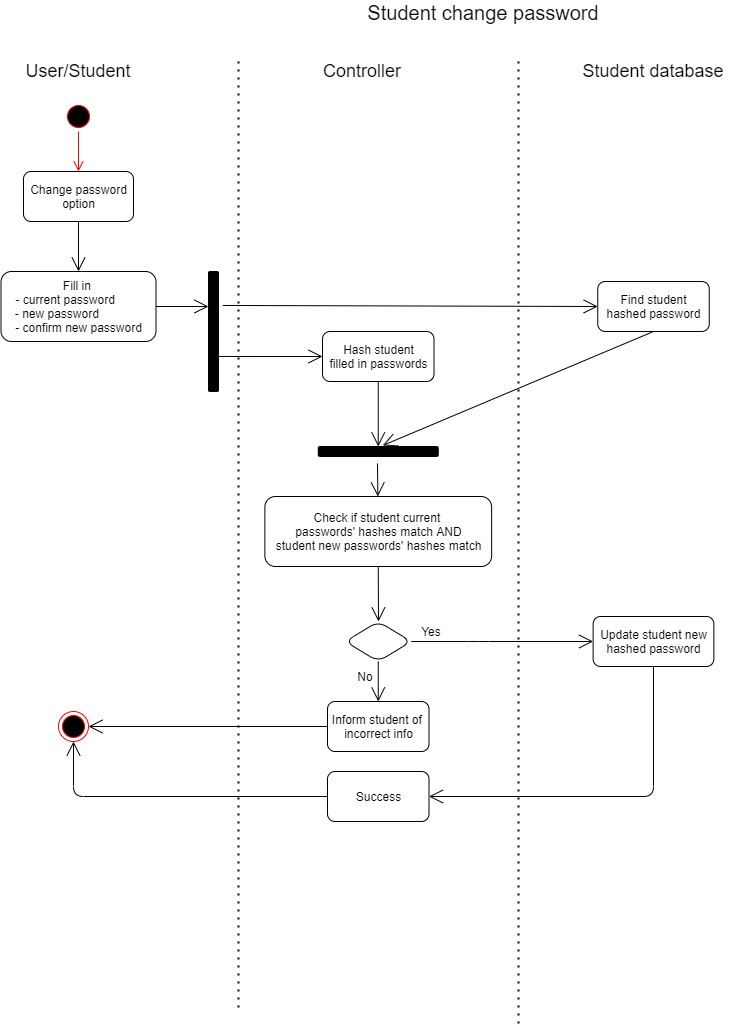

The diagram above was exported from draw.io. Its source (the exported page's mxGraphModel, read from the mxfile embedded in the PNG):
<mxGraphModel dx="1021" dy="529" grid="1" gridSize="10" guides="1" tooltips="1" connect="1" arrows="1" fold="1" page="1" pageScale="1" pageWidth="827" pageHeight="1169" math="0" shadow="0">
  <root>
    <mxCell id="0" />
    <mxCell id="1" parent="0" />
    <mxCell id="Vd4Y22naGTQQr9IHj9u7-1" value="&lt;font style=&quot;font-size: 20px&quot;&gt;Student change password&lt;/font&gt;" style="text;html=1;strokeColor=none;fillColor=none;align=center;verticalAlign=middle;whiteSpace=wrap;rounded=0;" vertex="1" parent="1">
      <mxGeometry x="390" y="21" width="290" height="20" as="geometry" />
    </mxCell>
    <mxCell id="Vd4Y22naGTQQr9IHj9u7-2" value="&lt;font style=&quot;font-size: 18px&quot;&gt;User/Student&lt;/font&gt;" style="text;html=1;strokeColor=none;fillColor=none;align=center;verticalAlign=middle;whiteSpace=wrap;rounded=0;" vertex="1" parent="1">
      <mxGeometry x="90" y="80" width="80" height="20" as="geometry" />
    </mxCell>
    <mxCell id="Vd4Y22naGTQQr9IHj9u7-3" value="&lt;font style=&quot;font-size: 18px&quot;&gt;Controller&lt;/font&gt;" style="text;html=1;strokeColor=none;fillColor=none;align=center;verticalAlign=middle;whiteSpace=wrap;rounded=0;" vertex="1" parent="1">
      <mxGeometry x="374" y="80" width="80" height="20" as="geometry" />
    </mxCell>
    <mxCell id="Vd4Y22naGTQQr9IHj9u7-4" value="&lt;span style=&quot;font-size: 18px&quot;&gt;Student database&lt;/span&gt;" style="text;html=1;strokeColor=none;fillColor=none;align=center;verticalAlign=middle;whiteSpace=wrap;rounded=0;" vertex="1" parent="1">
      <mxGeometry x="630" y="80" width="150" height="20" as="geometry" />
    </mxCell>
    <mxCell id="Vd4Y22naGTQQr9IHj9u7-5" value="" style="endArrow=none;dashed=1;html=1;dashPattern=1 3;strokeWidth=2;" edge="1" parent="1">
      <mxGeometry width="50" height="50" relative="1" as="geometry">
        <mxPoint x="290" y="80" as="sourcePoint" />
        <mxPoint x="290" y="1031" as="targetPoint" />
      </mxGeometry>
    </mxCell>
    <mxCell id="Vd4Y22naGTQQr9IHj9u7-6" value="" style="endArrow=none;dashed=1;html=1;dashPattern=1 3;strokeWidth=2;" edge="1" parent="1">
      <mxGeometry width="50" height="50" relative="1" as="geometry">
        <mxPoint x="570" y="80" as="sourcePoint" />
        <mxPoint x="570" y="1043" as="targetPoint" />
      </mxGeometry>
    </mxCell>
    <mxCell id="Vd4Y22naGTQQr9IHj9u7-10" value="" style="ellipse;html=1;shape=startState;fillColor=#000000;strokeColor=#ff0000;" vertex="1" parent="1">
      <mxGeometry x="115" y="120" width="30" height="30" as="geometry" />
    </mxCell>
    <mxCell id="Vd4Y22naGTQQr9IHj9u7-11" value="" style="edgeStyle=orthogonalEdgeStyle;html=1;verticalAlign=bottom;endArrow=open;endSize=8;strokeColor=#ff0000;" edge="1" source="Vd4Y22naGTQQr9IHj9u7-10" parent="1">
      <mxGeometry relative="1" as="geometry">
        <mxPoint x="130" y="190" as="targetPoint" />
      </mxGeometry>
    </mxCell>
    <mxCell id="Vd4Y22naGTQQr9IHj9u7-121" value="Change password&lt;br&gt;option" style="html=1;rounded=1;fillColor=#FFFFFF;" vertex="1" parent="1">
      <mxGeometry x="75" y="190" width="110" height="50" as="geometry" />
    </mxCell>
    <mxCell id="Vd4Y22naGTQQr9IHj9u7-122" value="Fill in&amp;nbsp;&lt;br&gt;- current password&amp;nbsp; &amp;nbsp; &amp;nbsp; &amp;nbsp;&amp;nbsp;&lt;br&gt;- new password&amp;nbsp; &amp;nbsp; &amp;nbsp; &amp;nbsp; &amp;nbsp; &amp;nbsp; &amp;nbsp;&lt;br&gt;- confirm new password" style="html=1;rounded=1;fillColor=#FFFFFF;" vertex="1" parent="1">
      <mxGeometry x="52.5" y="290" width="155" height="70" as="geometry" />
    </mxCell>
    <mxCell id="Vd4Y22naGTQQr9IHj9u7-123" value="" style="endArrow=open;endFill=1;endSize=12;html=1;exitX=0.5;exitY=1;exitDx=0;exitDy=0;entryX=0.5;entryY=0;entryDx=0;entryDy=0;" edge="1" parent="1" source="Vd4Y22naGTQQr9IHj9u7-121" target="Vd4Y22naGTQQr9IHj9u7-122">
      <mxGeometry width="160" relative="1" as="geometry">
        <mxPoint x="360" y="320" as="sourcePoint" />
        <mxPoint x="520" y="320" as="targetPoint" />
      </mxGeometry>
    </mxCell>
    <mxCell id="Vd4Y22naGTQQr9IHj9u7-124" value="Hash student&lt;br&gt;filled in passwords" style="html=1;rounded=1;fillColor=#FFFFFF;" vertex="1" parent="1">
      <mxGeometry x="374" y="350" width="111.5" height="50" as="geometry" />
    </mxCell>
    <mxCell id="Vd4Y22naGTQQr9IHj9u7-125" value="" style="endArrow=open;endFill=1;endSize=12;html=1;exitX=1;exitY=0.5;exitDx=0;exitDy=0;" edge="1" parent="1" source="Vd4Y22naGTQQr9IHj9u7-122" target="Vd4Y22naGTQQr9IHj9u7-128">
      <mxGeometry width="160" relative="1" as="geometry">
        <mxPoint x="140" y="250" as="sourcePoint" />
        <mxPoint x="140" y="300" as="targetPoint" />
      </mxGeometry>
    </mxCell>
    <mxCell id="Vd4Y22naGTQQr9IHj9u7-126" value="Find student&lt;br&gt;hashed password" style="html=1;rounded=1;fillColor=#FFFFFF;" vertex="1" parent="1">
      <mxGeometry x="649.25" y="300" width="111.5" height="50" as="geometry" />
    </mxCell>
    <mxCell id="Vd4Y22naGTQQr9IHj9u7-127" value="" style="endArrow=open;endFill=1;endSize=12;html=1;exitX=1.429;exitY=0.283;exitDx=0;exitDy=0;entryX=0;entryY=0.5;entryDx=0;entryDy=0;exitPerimeter=0;" edge="1" parent="1" source="Vd4Y22naGTQQr9IHj9u7-128" target="Vd4Y22naGTQQr9IHj9u7-126">
      <mxGeometry width="160" relative="1" as="geometry">
        <mxPoint x="217.5" y="335" as="sourcePoint" />
        <mxPoint x="384" y="335" as="targetPoint" />
      </mxGeometry>
    </mxCell>
    <mxCell id="Vd4Y22naGTQQr9IHj9u7-128" value="" style="html=1;points=[];perimeter=orthogonalPerimeter;rounded=1;rotation=0;fillColor=#000000;" vertex="1" parent="1">
      <mxGeometry x="260" y="290" width="10" height="120" as="geometry" />
    </mxCell>
    <mxCell id="Vd4Y22naGTQQr9IHj9u7-129" value="" style="endArrow=open;endFill=1;endSize=12;html=1;exitX=0.959;exitY=0.708;exitDx=0;exitDy=0;exitPerimeter=0;entryX=0;entryY=0.5;entryDx=0;entryDy=0;" edge="1" parent="1" source="Vd4Y22naGTQQr9IHj9u7-128" target="Vd4Y22naGTQQr9IHj9u7-124">
      <mxGeometry width="160" relative="1" as="geometry">
        <mxPoint x="217.5" y="335" as="sourcePoint" />
        <mxPoint x="270" y="335" as="targetPoint" />
      </mxGeometry>
    </mxCell>
    <mxCell id="Vd4Y22naGTQQr9IHj9u7-130" value="" style="html=1;points=[];perimeter=orthogonalPerimeter;rounded=1;rotation=90;fillColor=#000000;" vertex="1" parent="1">
      <mxGeometry x="424.75" y="410" width="10" height="120" as="geometry" />
    </mxCell>
    <mxCell id="Vd4Y22naGTQQr9IHj9u7-131" value="" style="endArrow=open;endFill=1;endSize=12;html=1;exitX=0.5;exitY=1;exitDx=0;exitDy=0;" edge="1" parent="1" source="Vd4Y22naGTQQr9IHj9u7-124" target="Vd4Y22naGTQQr9IHj9u7-130">
      <mxGeometry width="160" relative="1" as="geometry">
        <mxPoint x="279.5899999999999" y="384.96000000000004" as="sourcePoint" />
        <mxPoint x="384" y="385" as="targetPoint" />
      </mxGeometry>
    </mxCell>
    <mxCell id="Vd4Y22naGTQQr9IHj9u7-132" value="" style="endArrow=open;endFill=1;endSize=12;html=1;exitX=0.5;exitY=1;exitDx=0;exitDy=0;entryX=-0.106;entryY=0.462;entryDx=0;entryDy=0;entryPerimeter=0;" edge="1" parent="1" source="Vd4Y22naGTQQr9IHj9u7-126" target="Vd4Y22naGTQQr9IHj9u7-130">
      <mxGeometry width="160" relative="1" as="geometry">
        <mxPoint x="439.75" y="410" as="sourcePoint" />
        <mxPoint x="439.75" y="475" as="targetPoint" />
      </mxGeometry>
    </mxCell>
    <mxCell id="Vd4Y22naGTQQr9IHj9u7-133" value="Check if&amp;nbsp;student current &lt;br&gt;passwords' hashes match AND&lt;br&gt;student new passwords' hashes match" style="html=1;rounded=1;fillColor=#FFFFFF;" vertex="1" parent="1">
      <mxGeometry x="316.38" y="515" width="226.75" height="70" as="geometry" />
    </mxCell>
    <mxCell id="Vd4Y22naGTQQr9IHj9u7-134" value="" style="endArrow=open;endFill=1;endSize=12;html=1;" edge="1" parent="1" target="Vd4Y22naGTQQr9IHj9u7-133">
      <mxGeometry width="160" relative="1" as="geometry">
        <mxPoint x="429" y="482" as="sourcePoint" />
        <mxPoint x="439.75" y="475" as="targetPoint" />
      </mxGeometry>
    </mxCell>
    <mxCell id="Vd4Y22naGTQQr9IHj9u7-135" value="" style="endArrow=open;endFill=1;endSize=12;html=1;exitX=0.5;exitY=1;exitDx=0;exitDy=0;" edge="1" parent="1" source="Vd4Y22naGTQQr9IHj9u7-133">
      <mxGeometry width="160" relative="1" as="geometry">
        <mxPoint x="439" y="492" as="sourcePoint" />
        <mxPoint x="430" y="640" as="targetPoint" />
      </mxGeometry>
    </mxCell>
    <mxCell id="Vd4Y22naGTQQr9IHj9u7-136" value="" style="rhombus;whiteSpace=wrap;html=1;rounded=1;fillColor=#FFFFFF;" vertex="1" parent="1">
      <mxGeometry x="396.75" y="640" width="66" height="40" as="geometry" />
    </mxCell>
    <mxCell id="Vd4Y22naGTQQr9IHj9u7-138" value="No" style="text;html=1;strokeColor=none;fillColor=none;align=center;verticalAlign=middle;whiteSpace=wrap;rounded=0;" vertex="1" parent="1">
      <mxGeometry x="396.75" y="685" width="40" height="20" as="geometry" />
    </mxCell>
    <mxCell id="Vd4Y22naGTQQr9IHj9u7-139" value="Inform student of&amp;nbsp;&lt;br&gt;incorrect info" style="html=1;rounded=1;fillColor=#FFFFFF;" vertex="1" parent="1">
      <mxGeometry x="379" y="720" width="101.5" height="50" as="geometry" />
    </mxCell>
    <mxCell id="Vd4Y22naGTQQr9IHj9u7-140" value="" style="ellipse;html=1;shape=endState;fillColor=#000000;strokeColor=#ff0000;rounded=1;" vertex="1" parent="1">
      <mxGeometry x="110" y="730" width="30" height="30" as="geometry" />
    </mxCell>
    <mxCell id="Vd4Y22naGTQQr9IHj9u7-141" value="" style="endArrow=open;endFill=1;endSize=12;html=1;exitX=0;exitY=0.5;exitDx=0;exitDy=0;entryX=1;entryY=0.5;entryDx=0;entryDy=0;" edge="1" parent="1" source="Vd4Y22naGTQQr9IHj9u7-139" target="Vd4Y22naGTQQr9IHj9u7-140">
      <mxGeometry width="160" relative="1" as="geometry">
        <mxPoint x="439.75" y="410" as="sourcePoint" />
        <mxPoint x="439.75" y="475" as="targetPoint" />
      </mxGeometry>
    </mxCell>
    <mxCell id="Vd4Y22naGTQQr9IHj9u7-142" value="" style="endArrow=open;endFill=1;endSize=12;html=1;exitX=0;exitY=1;exitDx=0;exitDy=0;entryX=0;entryY=0.5;entryDx=0;entryDy=0;" edge="1" parent="1" source="Vd4Y22naGTQQr9IHj9u7-143" target="Vd4Y22naGTQQr9IHj9u7-148">
      <mxGeometry width="160" relative="1" as="geometry">
        <mxPoint x="406.7499999999998" y="670" as="sourcePoint" />
        <mxPoint x="520" y="690" as="targetPoint" />
        <Array as="points">
          <mxPoint x="530" y="660" />
        </Array>
      </mxGeometry>
    </mxCell>
    <mxCell id="Vd4Y22naGTQQr9IHj9u7-143" value="Yes" style="text;html=1;strokeColor=none;fillColor=none;align=center;verticalAlign=middle;whiteSpace=wrap;rounded=0;" vertex="1" parent="1">
      <mxGeometry x="462.75" y="640" width="40" height="20" as="geometry" />
    </mxCell>
    <mxCell id="Vd4Y22naGTQQr9IHj9u7-144" value="" style="endArrow=open;endFill=1;endSize=12;html=1;exitX=1;exitY=0.5;exitDx=0;exitDy=0;" edge="1" parent="1" source="Vd4Y22naGTQQr9IHj9u7-136" target="Vd4Y22naGTQQr9IHj9u7-143">
      <mxGeometry width="160" relative="1" as="geometry">
        <mxPoint x="462.7499999999998" y="660" as="sourcePoint" />
        <mxPoint x="520" y="709.9999999999998" as="targetPoint" />
        <Array as="points" />
      </mxGeometry>
    </mxCell>
    <mxCell id="Vd4Y22naGTQQr9IHj9u7-148" value="Update student new&lt;br&gt;hashed password" style="html=1;rounded=1;fillColor=#FFFFFF;" vertex="1" parent="1">
      <mxGeometry x="644.63" y="635" width="120.75" height="50" as="geometry" />
    </mxCell>
    <mxCell id="Vd4Y22naGTQQr9IHj9u7-149" value="Success" style="html=1;rounded=1;fillColor=#FFFFFF;" vertex="1" parent="1">
      <mxGeometry x="379" y="790" width="101.5" height="50" as="geometry" />
    </mxCell>
    <mxCell id="Vd4Y22naGTQQr9IHj9u7-150" value="" style="endArrow=open;endFill=1;endSize=12;html=1;exitX=0.5;exitY=1;exitDx=0;exitDy=0;entryX=1;entryY=0.5;entryDx=0;entryDy=0;" edge="1" parent="1" source="Vd4Y22naGTQQr9IHj9u7-148" target="Vd4Y22naGTQQr9IHj9u7-149">
      <mxGeometry width="160" relative="1" as="geometry">
        <mxPoint x="472.75" y="670" as="sourcePoint" />
        <mxPoint x="654.6299999999999" y="670" as="targetPoint" />
        <Array as="points">
          <mxPoint x="705" y="815" />
        </Array>
      </mxGeometry>
    </mxCell>
    <mxCell id="Vd4Y22naGTQQr9IHj9u7-151" value="" style="endArrow=open;endFill=1;endSize=12;html=1;exitX=0;exitY=0.5;exitDx=0;exitDy=0;entryX=0.5;entryY=1;entryDx=0;entryDy=0;" edge="1" parent="1" source="Vd4Y22naGTQQr9IHj9u7-149" target="Vd4Y22naGTQQr9IHj9u7-140">
      <mxGeometry width="160" relative="1" as="geometry">
        <mxPoint x="310" y="754.9999999999998" as="sourcePoint" />
        <mxPoint x="150.00000000000682" y="754.9999999999998" as="targetPoint" />
        <Array as="points">
          <mxPoint x="125" y="815" />
        </Array>
      </mxGeometry>
    </mxCell>
    <mxCell id="Vd4Y22naGTQQr9IHj9u7-152" value="" style="endArrow=open;endFill=1;endSize=12;html=1;exitX=0.5;exitY=1;exitDx=0;exitDy=0;entryX=0.5;entryY=0;entryDx=0;entryDy=0;" edge="1" parent="1" source="Vd4Y22naGTQQr9IHj9u7-136" target="Vd4Y22naGTQQr9IHj9u7-139">
      <mxGeometry width="160" relative="1" as="geometry">
        <mxPoint x="360" y="700" as="sourcePoint" />
        <mxPoint x="520" y="700" as="targetPoint" />
      </mxGeometry>
    </mxCell>
  </root>
</mxGraphModel>